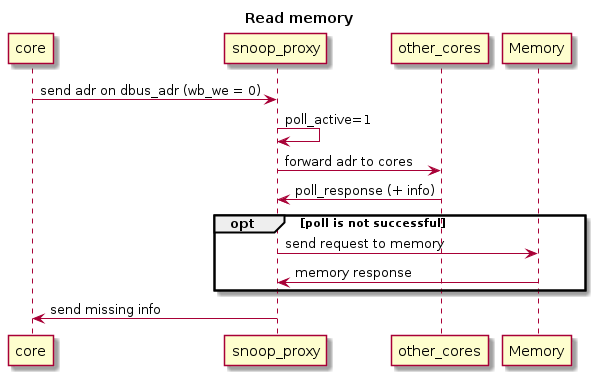

The diagram above was rendered by PlantUML. Its source (embedded in the PNG):
@startuml
Title Read memory

core -> snoop_proxy: send adr on dbus_adr (wb_we = 0)
snoop_proxy -> snoop_proxy: poll_active=1
snoop_proxy -> other_cores: forward adr to cores

other_cores -> snoop_proxy: poll_response (+ info)
opt poll is not successful
    snoop_proxy -> Memory: send request to memory
    snoop_proxy <- Memory: memory response
end
snoop_proxy -> core: send missing info

@enduml